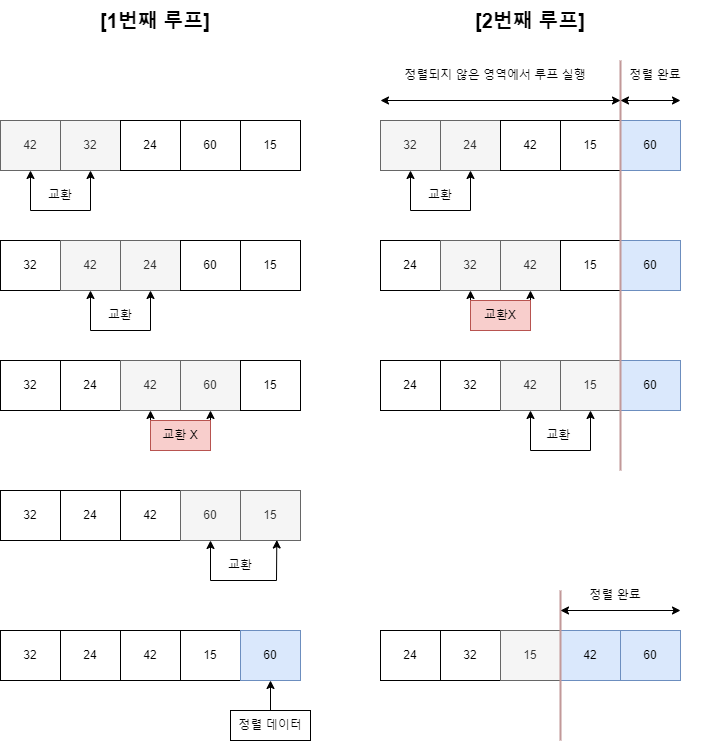

The diagram above was exported from draw.io. Its source (the exported page's mxGraphModel, read from the mxfile embedded in the PNG):
<mxGraphModel dx="2074" dy="1156" grid="1" gridSize="10" guides="1" tooltips="1" connect="1" arrows="1" fold="1" page="1" pageScale="1" pageWidth="827" pageHeight="1169" math="0" shadow="0">
  <root>
    <mxCell id="0" />
    <mxCell id="1" parent="0" />
    <mxCell id="h8211JXezRjqI_0dZ7jD-11" value="" style="group" vertex="1" connectable="0" parent="1">
      <mxGeometry x="40" y="180" width="300" height="90" as="geometry" />
    </mxCell>
    <mxCell id="h8211JXezRjqI_0dZ7jD-1" value="42" style="rounded=0;whiteSpace=wrap;html=1;fillColor=#f5f5f5;fontColor=#333333;strokeColor=#666666;" vertex="1" parent="h8211JXezRjqI_0dZ7jD-11">
      <mxGeometry width="60" height="50" as="geometry" />
    </mxCell>
    <mxCell id="h8211JXezRjqI_0dZ7jD-2" value="32" style="rounded=0;whiteSpace=wrap;html=1;fillColor=#f5f5f5;fontColor=#333333;strokeColor=#666666;" vertex="1" parent="h8211JXezRjqI_0dZ7jD-11">
      <mxGeometry x="60" width="60" height="50" as="geometry" />
    </mxCell>
    <mxCell id="h8211JXezRjqI_0dZ7jD-4" value="24" style="rounded=0;whiteSpace=wrap;html=1;" vertex="1" parent="h8211JXezRjqI_0dZ7jD-11">
      <mxGeometry x="120" width="60" height="50" as="geometry" />
    </mxCell>
    <mxCell id="h8211JXezRjqI_0dZ7jD-5" value="60" style="rounded=0;whiteSpace=wrap;html=1;" vertex="1" parent="h8211JXezRjqI_0dZ7jD-11">
      <mxGeometry x="180" width="60" height="50" as="geometry" />
    </mxCell>
    <mxCell id="h8211JXezRjqI_0dZ7jD-6" value="15" style="rounded=0;whiteSpace=wrap;html=1;" vertex="1" parent="h8211JXezRjqI_0dZ7jD-11">
      <mxGeometry x="240" width="60" height="50" as="geometry" />
    </mxCell>
    <mxCell id="h8211JXezRjqI_0dZ7jD-10" value="" style="endArrow=classic;startArrow=classic;html=1;rounded=0;exitX=0.5;exitY=1;exitDx=0;exitDy=0;entryX=0.5;entryY=1;entryDx=0;entryDy=0;" edge="1" parent="h8211JXezRjqI_0dZ7jD-11" source="h8211JXezRjqI_0dZ7jD-1" target="h8211JXezRjqI_0dZ7jD-2">
      <mxGeometry width="50" height="50" relative="1" as="geometry">
        <mxPoint x="340" y="140" as="sourcePoint" />
        <mxPoint x="390" y="90" as="targetPoint" />
        <Array as="points">
          <mxPoint x="30" y="90" />
          <mxPoint x="90" y="90" />
        </Array>
      </mxGeometry>
    </mxCell>
    <mxCell id="h8211JXezRjqI_0dZ7jD-48" value="교환" style="text;html=1;strokeColor=none;fillColor=none;align=center;verticalAlign=middle;whiteSpace=wrap;rounded=0;" vertex="1" parent="h8211JXezRjqI_0dZ7jD-11">
      <mxGeometry x="30" y="60" width="60" height="30" as="geometry" />
    </mxCell>
    <mxCell id="h8211JXezRjqI_0dZ7jD-57" value="" style="group" vertex="1" connectable="0" parent="1">
      <mxGeometry x="40" y="300" width="300" height="90" as="geometry" />
    </mxCell>
    <mxCell id="h8211JXezRjqI_0dZ7jD-58" value="32" style="rounded=0;whiteSpace=wrap;html=1;" vertex="1" parent="h8211JXezRjqI_0dZ7jD-57">
      <mxGeometry width="60" height="50" as="geometry" />
    </mxCell>
    <mxCell id="h8211JXezRjqI_0dZ7jD-59" value="42" style="rounded=0;whiteSpace=wrap;html=1;fillColor=#f5f5f5;fontColor=#333333;strokeColor=#666666;" vertex="1" parent="h8211JXezRjqI_0dZ7jD-57">
      <mxGeometry x="60" width="60" height="50" as="geometry" />
    </mxCell>
    <mxCell id="h8211JXezRjqI_0dZ7jD-60" value="24" style="rounded=0;whiteSpace=wrap;html=1;fillColor=#f5f5f5;fontColor=#333333;strokeColor=#666666;" vertex="1" parent="h8211JXezRjqI_0dZ7jD-57">
      <mxGeometry x="120" width="60" height="50" as="geometry" />
    </mxCell>
    <mxCell id="h8211JXezRjqI_0dZ7jD-61" value="60" style="rounded=0;whiteSpace=wrap;html=1;" vertex="1" parent="h8211JXezRjqI_0dZ7jD-57">
      <mxGeometry x="180" width="60" height="50" as="geometry" />
    </mxCell>
    <mxCell id="h8211JXezRjqI_0dZ7jD-62" value="15" style="rounded=0;whiteSpace=wrap;html=1;" vertex="1" parent="h8211JXezRjqI_0dZ7jD-57">
      <mxGeometry x="240" width="60" height="50" as="geometry" />
    </mxCell>
    <mxCell id="h8211JXezRjqI_0dZ7jD-63" value="" style="endArrow=classic;startArrow=classic;html=1;rounded=0;exitX=0.5;exitY=1;exitDx=0;exitDy=0;entryX=0.5;entryY=1;entryDx=0;entryDy=0;" edge="1" parent="h8211JXezRjqI_0dZ7jD-57" source="h8211JXezRjqI_0dZ7jD-59" target="h8211JXezRjqI_0dZ7jD-60">
      <mxGeometry width="50" height="50" relative="1" as="geometry">
        <mxPoint x="340" y="140" as="sourcePoint" />
        <mxPoint x="390" y="90" as="targetPoint" />
        <Array as="points">
          <mxPoint x="90" y="90" />
          <mxPoint x="150" y="90" />
        </Array>
      </mxGeometry>
    </mxCell>
    <mxCell id="h8211JXezRjqI_0dZ7jD-64" value="교환" style="text;html=1;strokeColor=none;fillColor=none;align=center;verticalAlign=middle;whiteSpace=wrap;rounded=0;" vertex="1" parent="h8211JXezRjqI_0dZ7jD-57">
      <mxGeometry x="90" y="60" width="60" height="30" as="geometry" />
    </mxCell>
    <mxCell id="h8211JXezRjqI_0dZ7jD-65" value="" style="group" vertex="1" connectable="0" parent="1">
      <mxGeometry x="40" y="420" width="300" height="90" as="geometry" />
    </mxCell>
    <mxCell id="h8211JXezRjqI_0dZ7jD-66" value="32" style="rounded=0;whiteSpace=wrap;html=1;" vertex="1" parent="h8211JXezRjqI_0dZ7jD-65">
      <mxGeometry width="60" height="50" as="geometry" />
    </mxCell>
    <mxCell id="h8211JXezRjqI_0dZ7jD-67" value="24" style="rounded=0;whiteSpace=wrap;html=1;" vertex="1" parent="h8211JXezRjqI_0dZ7jD-65">
      <mxGeometry x="60" width="60" height="50" as="geometry" />
    </mxCell>
    <mxCell id="h8211JXezRjqI_0dZ7jD-68" value="42" style="rounded=0;whiteSpace=wrap;html=1;fillColor=#f5f5f5;fontColor=#333333;strokeColor=#666666;" vertex="1" parent="h8211JXezRjqI_0dZ7jD-65">
      <mxGeometry x="120" width="60" height="50" as="geometry" />
    </mxCell>
    <mxCell id="h8211JXezRjqI_0dZ7jD-69" value="60" style="rounded=0;whiteSpace=wrap;html=1;fillColor=#f5f5f5;fontColor=#333333;strokeColor=#666666;" vertex="1" parent="h8211JXezRjqI_0dZ7jD-65">
      <mxGeometry x="180" width="60" height="50" as="geometry" />
    </mxCell>
    <mxCell id="h8211JXezRjqI_0dZ7jD-70" value="15" style="rounded=0;whiteSpace=wrap;html=1;" vertex="1" parent="h8211JXezRjqI_0dZ7jD-65">
      <mxGeometry x="240" width="60" height="50" as="geometry" />
    </mxCell>
    <mxCell id="h8211JXezRjqI_0dZ7jD-71" value="" style="endArrow=classic;startArrow=classic;html=1;rounded=0;exitX=0.5;exitY=1;exitDx=0;exitDy=0;entryX=0.5;entryY=1;entryDx=0;entryDy=0;" edge="1" parent="h8211JXezRjqI_0dZ7jD-65" source="h8211JXezRjqI_0dZ7jD-68" target="h8211JXezRjqI_0dZ7jD-69">
      <mxGeometry width="50" height="50" relative="1" as="geometry">
        <mxPoint x="340" y="140" as="sourcePoint" />
        <mxPoint x="390" y="90" as="targetPoint" />
        <Array as="points">
          <mxPoint x="150" y="90" />
          <mxPoint x="210" y="90" />
        </Array>
      </mxGeometry>
    </mxCell>
    <mxCell id="h8211JXezRjqI_0dZ7jD-90" value="교환 X" style="text;html=1;strokeColor=#b85450;fillColor=#f8cecc;align=center;verticalAlign=middle;whiteSpace=wrap;rounded=0;" vertex="1" parent="h8211JXezRjqI_0dZ7jD-65">
      <mxGeometry x="150" y="60" width="60" height="30" as="geometry" />
    </mxCell>
    <mxCell id="h8211JXezRjqI_0dZ7jD-73" value="" style="group" vertex="1" connectable="0" parent="1">
      <mxGeometry x="40" y="550" width="300" height="90" as="geometry" />
    </mxCell>
    <mxCell id="h8211JXezRjqI_0dZ7jD-74" value="32" style="rounded=0;whiteSpace=wrap;html=1;" vertex="1" parent="h8211JXezRjqI_0dZ7jD-73">
      <mxGeometry width="60" height="50" as="geometry" />
    </mxCell>
    <mxCell id="h8211JXezRjqI_0dZ7jD-75" value="24" style="rounded=0;whiteSpace=wrap;html=1;" vertex="1" parent="h8211JXezRjqI_0dZ7jD-73">
      <mxGeometry x="60" width="60" height="50" as="geometry" />
    </mxCell>
    <mxCell id="h8211JXezRjqI_0dZ7jD-76" value="42" style="rounded=0;whiteSpace=wrap;html=1;" vertex="1" parent="h8211JXezRjqI_0dZ7jD-73">
      <mxGeometry x="120" width="60" height="50" as="geometry" />
    </mxCell>
    <mxCell id="h8211JXezRjqI_0dZ7jD-77" value="60" style="rounded=0;whiteSpace=wrap;html=1;fillColor=#f5f5f5;fontColor=#333333;strokeColor=#666666;" vertex="1" parent="h8211JXezRjqI_0dZ7jD-73">
      <mxGeometry x="180" width="60" height="50" as="geometry" />
    </mxCell>
    <mxCell id="h8211JXezRjqI_0dZ7jD-78" value="15" style="rounded=0;whiteSpace=wrap;html=1;fillColor=#f5f5f5;fontColor=#333333;strokeColor=#666666;" vertex="1" parent="h8211JXezRjqI_0dZ7jD-73">
      <mxGeometry x="240" width="60" height="50" as="geometry" />
    </mxCell>
    <mxCell id="h8211JXezRjqI_0dZ7jD-79" value="" style="endArrow=classic;startArrow=classic;html=1;rounded=0;entryX=0.605;entryY=0.99;entryDx=0;entryDy=0;entryPerimeter=0;exitX=0.5;exitY=1;exitDx=0;exitDy=0;" edge="1" parent="h8211JXezRjqI_0dZ7jD-73" source="h8211JXezRjqI_0dZ7jD-77" target="h8211JXezRjqI_0dZ7jD-78">
      <mxGeometry width="50" height="50" relative="1" as="geometry">
        <mxPoint x="340" y="140" as="sourcePoint" />
        <mxPoint x="390" y="90" as="targetPoint" />
        <Array as="points">
          <mxPoint x="210" y="90" />
          <mxPoint x="276" y="90" />
        </Array>
      </mxGeometry>
    </mxCell>
    <mxCell id="h8211JXezRjqI_0dZ7jD-80" value="교환" style="text;html=1;strokeColor=none;fillColor=none;align=center;verticalAlign=middle;whiteSpace=wrap;rounded=0;" vertex="1" parent="h8211JXezRjqI_0dZ7jD-73">
      <mxGeometry x="210" y="60" width="60" height="30" as="geometry" />
    </mxCell>
    <mxCell id="h8211JXezRjqI_0dZ7jD-81" value="" style="group" vertex="1" connectable="0" parent="1">
      <mxGeometry x="40" y="690" width="320" height="90" as="geometry" />
    </mxCell>
    <mxCell id="h8211JXezRjqI_0dZ7jD-82" value="32" style="rounded=0;whiteSpace=wrap;html=1;" vertex="1" parent="h8211JXezRjqI_0dZ7jD-81">
      <mxGeometry width="60" height="50" as="geometry" />
    </mxCell>
    <mxCell id="h8211JXezRjqI_0dZ7jD-83" value="24" style="rounded=0;whiteSpace=wrap;html=1;" vertex="1" parent="h8211JXezRjqI_0dZ7jD-81">
      <mxGeometry x="60" width="60" height="50" as="geometry" />
    </mxCell>
    <mxCell id="h8211JXezRjqI_0dZ7jD-84" value="42" style="rounded=0;whiteSpace=wrap;html=1;" vertex="1" parent="h8211JXezRjqI_0dZ7jD-81">
      <mxGeometry x="120" width="60" height="50" as="geometry" />
    </mxCell>
    <mxCell id="h8211JXezRjqI_0dZ7jD-85" value="15" style="rounded=0;whiteSpace=wrap;html=1;" vertex="1" parent="h8211JXezRjqI_0dZ7jD-81">
      <mxGeometry x="180" width="60" height="50" as="geometry" />
    </mxCell>
    <mxCell id="h8211JXezRjqI_0dZ7jD-86" value="60" style="rounded=0;whiteSpace=wrap;html=1;fillColor=#dae8fc;strokeColor=#6c8ebf;" vertex="1" parent="h8211JXezRjqI_0dZ7jD-81">
      <mxGeometry x="240" width="60" height="50" as="geometry" />
    </mxCell>
    <mxCell id="h8211JXezRjqI_0dZ7jD-92" value="정렬 데이터" style="text;html=1;strokeColor=default;fillColor=none;align=center;verticalAlign=middle;whiteSpace=wrap;rounded=0;" vertex="1" parent="1">
      <mxGeometry x="270" y="770" width="80" height="30" as="geometry" />
    </mxCell>
    <mxCell id="h8211JXezRjqI_0dZ7jD-93" value="" style="endArrow=classic;html=1;rounded=0;entryX=0.5;entryY=1;entryDx=0;entryDy=0;" edge="1" parent="1" source="h8211JXezRjqI_0dZ7jD-92" target="h8211JXezRjqI_0dZ7jD-86">
      <mxGeometry width="50" height="50" relative="1" as="geometry">
        <mxPoint x="250" y="670" as="sourcePoint" />
        <mxPoint x="310" y="740" as="targetPoint" />
      </mxGeometry>
    </mxCell>
    <mxCell id="h8211JXezRjqI_0dZ7jD-94" value="&lt;font style=&quot;font-size: 20px;&quot;&gt;&lt;b&gt;[1번째 루프]&lt;/b&gt;&lt;/font&gt;" style="text;html=1;align=center;verticalAlign=middle;whiteSpace=wrap;rounded=0;" vertex="1" parent="1">
      <mxGeometry x="120" y="60" width="150" height="40" as="geometry" />
    </mxCell>
    <mxCell id="h8211JXezRjqI_0dZ7jD-95" value="" style="group" vertex="1" connectable="0" parent="1">
      <mxGeometry x="420" y="180" width="300" height="105" as="geometry" />
    </mxCell>
    <mxCell id="h8211JXezRjqI_0dZ7jD-96" value="32" style="rounded=0;whiteSpace=wrap;html=1;fillColor=#f5f5f5;fontColor=#333333;strokeColor=#666666;" vertex="1" parent="h8211JXezRjqI_0dZ7jD-95">
      <mxGeometry width="60" height="50" as="geometry" />
    </mxCell>
    <mxCell id="h8211JXezRjqI_0dZ7jD-97" value="24" style="rounded=0;whiteSpace=wrap;html=1;fillColor=#f5f5f5;fontColor=#333333;strokeColor=#666666;" vertex="1" parent="h8211JXezRjqI_0dZ7jD-95">
      <mxGeometry x="60" width="60" height="50" as="geometry" />
    </mxCell>
    <mxCell id="h8211JXezRjqI_0dZ7jD-98" value="42" style="rounded=0;whiteSpace=wrap;html=1;" vertex="1" parent="h8211JXezRjqI_0dZ7jD-95">
      <mxGeometry x="120" width="60" height="50" as="geometry" />
    </mxCell>
    <mxCell id="h8211JXezRjqI_0dZ7jD-99" value="15" style="rounded=0;whiteSpace=wrap;html=1;" vertex="1" parent="h8211JXezRjqI_0dZ7jD-95">
      <mxGeometry x="180" width="60" height="50" as="geometry" />
    </mxCell>
    <mxCell id="h8211JXezRjqI_0dZ7jD-100" value="60" style="rounded=0;whiteSpace=wrap;html=1;fillColor=#dae8fc;strokeColor=#6c8ebf;" vertex="1" parent="h8211JXezRjqI_0dZ7jD-95">
      <mxGeometry x="240" width="60" height="50" as="geometry" />
    </mxCell>
    <mxCell id="h8211JXezRjqI_0dZ7jD-101" value="" style="endArrow=classic;startArrow=classic;html=1;rounded=0;exitX=0.5;exitY=1;exitDx=0;exitDy=0;entryX=0.5;entryY=1;entryDx=0;entryDy=0;" edge="1" parent="h8211JXezRjqI_0dZ7jD-95" source="h8211JXezRjqI_0dZ7jD-96" target="h8211JXezRjqI_0dZ7jD-97">
      <mxGeometry width="50" height="50" relative="1" as="geometry">
        <mxPoint x="340" y="140" as="sourcePoint" />
        <mxPoint x="390" y="90" as="targetPoint" />
        <Array as="points">
          <mxPoint x="30" y="90" />
          <mxPoint x="90" y="90" />
        </Array>
      </mxGeometry>
    </mxCell>
    <mxCell id="h8211JXezRjqI_0dZ7jD-102" value="교환" style="text;html=1;strokeColor=none;fillColor=none;align=center;verticalAlign=middle;whiteSpace=wrap;rounded=0;" vertex="1" parent="h8211JXezRjqI_0dZ7jD-95">
      <mxGeometry x="30" y="60" width="60" height="30" as="geometry" />
    </mxCell>
    <mxCell id="h8211JXezRjqI_0dZ7jD-103" value="" style="group" vertex="1" connectable="0" parent="1">
      <mxGeometry x="420" y="300" width="300" height="90" as="geometry" />
    </mxCell>
    <mxCell id="h8211JXezRjqI_0dZ7jD-104" value="24" style="rounded=0;whiteSpace=wrap;html=1;" vertex="1" parent="h8211JXezRjqI_0dZ7jD-103">
      <mxGeometry width="60" height="50" as="geometry" />
    </mxCell>
    <mxCell id="h8211JXezRjqI_0dZ7jD-105" value="32" style="rounded=0;whiteSpace=wrap;html=1;fillColor=#f5f5f5;fontColor=#333333;strokeColor=#666666;" vertex="1" parent="h8211JXezRjqI_0dZ7jD-103">
      <mxGeometry x="60" width="60" height="50" as="geometry" />
    </mxCell>
    <mxCell id="h8211JXezRjqI_0dZ7jD-106" value="42" style="rounded=0;whiteSpace=wrap;html=1;fillColor=#f5f5f5;fontColor=#333333;strokeColor=#666666;" vertex="1" parent="h8211JXezRjqI_0dZ7jD-103">
      <mxGeometry x="120" width="60" height="50" as="geometry" />
    </mxCell>
    <mxCell id="h8211JXezRjqI_0dZ7jD-107" value="15" style="rounded=0;whiteSpace=wrap;html=1;" vertex="1" parent="h8211JXezRjqI_0dZ7jD-103">
      <mxGeometry x="180" width="60" height="50" as="geometry" />
    </mxCell>
    <mxCell id="h8211JXezRjqI_0dZ7jD-108" value="60" style="rounded=0;whiteSpace=wrap;html=1;fillColor=#dae8fc;strokeColor=#6c8ebf;" vertex="1" parent="h8211JXezRjqI_0dZ7jD-103">
      <mxGeometry x="240" width="60" height="50" as="geometry" />
    </mxCell>
    <mxCell id="h8211JXezRjqI_0dZ7jD-109" value="" style="endArrow=classic;startArrow=classic;html=1;rounded=0;exitX=0.5;exitY=1;exitDx=0;exitDy=0;entryX=0.5;entryY=1;entryDx=0;entryDy=0;" edge="1" parent="h8211JXezRjqI_0dZ7jD-103" source="h8211JXezRjqI_0dZ7jD-105" target="h8211JXezRjqI_0dZ7jD-106">
      <mxGeometry width="50" height="50" relative="1" as="geometry">
        <mxPoint x="340" y="140" as="sourcePoint" />
        <mxPoint x="390" y="90" as="targetPoint" />
        <Array as="points">
          <mxPoint x="90" y="90" />
          <mxPoint x="150" y="90" />
        </Array>
      </mxGeometry>
    </mxCell>
    <mxCell id="h8211JXezRjqI_0dZ7jD-110" value="교환X" style="text;html=1;strokeColor=#b85450;fillColor=#f8cecc;align=center;verticalAlign=middle;whiteSpace=wrap;rounded=0;" vertex="1" parent="h8211JXezRjqI_0dZ7jD-103">
      <mxGeometry x="90" y="60" width="60" height="30" as="geometry" />
    </mxCell>
    <mxCell id="h8211JXezRjqI_0dZ7jD-111" value="" style="group" vertex="1" connectable="0" parent="1">
      <mxGeometry x="420" y="420" width="300" height="90" as="geometry" />
    </mxCell>
    <mxCell id="h8211JXezRjqI_0dZ7jD-112" value="24" style="rounded=0;whiteSpace=wrap;html=1;" vertex="1" parent="h8211JXezRjqI_0dZ7jD-111">
      <mxGeometry width="60" height="50" as="geometry" />
    </mxCell>
    <mxCell id="h8211JXezRjqI_0dZ7jD-113" value="32" style="rounded=0;whiteSpace=wrap;html=1;" vertex="1" parent="h8211JXezRjqI_0dZ7jD-111">
      <mxGeometry x="60" width="60" height="50" as="geometry" />
    </mxCell>
    <mxCell id="h8211JXezRjqI_0dZ7jD-114" value="42" style="rounded=0;whiteSpace=wrap;html=1;fillColor=#f5f5f5;fontColor=#333333;strokeColor=#666666;" vertex="1" parent="h8211JXezRjqI_0dZ7jD-111">
      <mxGeometry x="120" width="60" height="50" as="geometry" />
    </mxCell>
    <mxCell id="h8211JXezRjqI_0dZ7jD-115" value="15" style="rounded=0;whiteSpace=wrap;html=1;fillColor=#f5f5f5;fontColor=#333333;strokeColor=#666666;" vertex="1" parent="h8211JXezRjqI_0dZ7jD-111">
      <mxGeometry x="180" width="60" height="50" as="geometry" />
    </mxCell>
    <mxCell id="h8211JXezRjqI_0dZ7jD-116" value="60" style="rounded=0;whiteSpace=wrap;html=1;fillColor=#dae8fc;strokeColor=#6c8ebf;" vertex="1" parent="h8211JXezRjqI_0dZ7jD-111">
      <mxGeometry x="240" width="60" height="50" as="geometry" />
    </mxCell>
    <mxCell id="h8211JXezRjqI_0dZ7jD-117" value="" style="endArrow=classic;startArrow=classic;html=1;rounded=0;exitX=0.5;exitY=1;exitDx=0;exitDy=0;entryX=0.5;entryY=1;entryDx=0;entryDy=0;" edge="1" parent="h8211JXezRjqI_0dZ7jD-111" source="h8211JXezRjqI_0dZ7jD-114" target="h8211JXezRjqI_0dZ7jD-115">
      <mxGeometry width="50" height="50" relative="1" as="geometry">
        <mxPoint x="340" y="140" as="sourcePoint" />
        <mxPoint x="390" y="90" as="targetPoint" />
        <Array as="points">
          <mxPoint x="150" y="90" />
          <mxPoint x="210" y="90" />
        </Array>
      </mxGeometry>
    </mxCell>
    <mxCell id="h8211JXezRjqI_0dZ7jD-118" value="교환&amp;nbsp;" style="text;html=1;strokeColor=none;fillColor=none;align=center;verticalAlign=middle;whiteSpace=wrap;rounded=0;" vertex="1" parent="h8211JXezRjqI_0dZ7jD-111">
      <mxGeometry x="150" y="60" width="60" height="30" as="geometry" />
    </mxCell>
    <mxCell id="h8211JXezRjqI_0dZ7jD-119" value="&lt;font style=&quot;font-size: 20px;&quot;&gt;&lt;b&gt;[2번째 루프]&lt;/b&gt;&lt;/font&gt;" style="text;html=1;align=center;verticalAlign=middle;whiteSpace=wrap;rounded=0;" vertex="1" parent="1">
      <mxGeometry x="495" y="60" width="150" height="40" as="geometry" />
    </mxCell>
    <mxCell id="h8211JXezRjqI_0dZ7jD-121" value="" style="endArrow=none;html=1;rounded=0;strokeWidth=2;strokeColor=#c29999;" edge="1" parent="1">
      <mxGeometry width="50" height="50" relative="1" as="geometry">
        <mxPoint x="660" y="530" as="sourcePoint" />
        <mxPoint x="660" y="120" as="targetPoint" />
      </mxGeometry>
    </mxCell>
    <mxCell id="h8211JXezRjqI_0dZ7jD-124" value="" style="endArrow=classic;startArrow=classic;html=1;rounded=0;" edge="1" parent="1">
      <mxGeometry width="50" height="50" relative="1" as="geometry">
        <mxPoint x="660" y="160" as="sourcePoint" />
        <mxPoint x="720" y="160" as="targetPoint" />
      </mxGeometry>
    </mxCell>
    <mxCell id="h8211JXezRjqI_0dZ7jD-125" value="" style="endArrow=classic;startArrow=classic;html=1;rounded=0;" edge="1" parent="1">
      <mxGeometry width="50" height="50" relative="1" as="geometry">
        <mxPoint x="420" y="160" as="sourcePoint" />
        <mxPoint x="660" y="160" as="targetPoint" />
      </mxGeometry>
    </mxCell>
    <mxCell id="h8211JXezRjqI_0dZ7jD-126" value="정렬되지 않은 영역에서 루프 실행" style="text;html=1;strokeColor=none;fillColor=none;align=center;verticalAlign=middle;whiteSpace=wrap;rounded=0;" vertex="1" parent="1">
      <mxGeometry x="420" y="120" width="230" height="30" as="geometry" />
    </mxCell>
    <mxCell id="h8211JXezRjqI_0dZ7jD-127" value="정렬 완료" style="text;html=1;strokeColor=none;fillColor=none;align=center;verticalAlign=middle;whiteSpace=wrap;rounded=0;" vertex="1" parent="1">
      <mxGeometry x="650" y="120" width="90" height="30" as="geometry" />
    </mxCell>
    <mxCell id="h8211JXezRjqI_0dZ7jD-129" value="" style="group" vertex="1" connectable="0" parent="1">
      <mxGeometry x="420" y="690" width="300" height="90" as="geometry" />
    </mxCell>
    <mxCell id="h8211JXezRjqI_0dZ7jD-130" value="24" style="rounded=0;whiteSpace=wrap;html=1;" vertex="1" parent="h8211JXezRjqI_0dZ7jD-129">
      <mxGeometry width="60" height="50" as="geometry" />
    </mxCell>
    <mxCell id="h8211JXezRjqI_0dZ7jD-131" value="32" style="rounded=0;whiteSpace=wrap;html=1;" vertex="1" parent="h8211JXezRjqI_0dZ7jD-129">
      <mxGeometry x="60" width="60" height="50" as="geometry" />
    </mxCell>
    <mxCell id="h8211JXezRjqI_0dZ7jD-132" value="15" style="rounded=0;whiteSpace=wrap;html=1;fillColor=#f5f5f5;fontColor=#333333;strokeColor=#666666;" vertex="1" parent="h8211JXezRjqI_0dZ7jD-129">
      <mxGeometry x="120" width="60" height="50" as="geometry" />
    </mxCell>
    <mxCell id="h8211JXezRjqI_0dZ7jD-133" value="42" style="rounded=0;whiteSpace=wrap;html=1;fillColor=#dae8fc;strokeColor=#6c8ebf;" vertex="1" parent="h8211JXezRjqI_0dZ7jD-129">
      <mxGeometry x="180" width="60" height="50" as="geometry" />
    </mxCell>
    <mxCell id="h8211JXezRjqI_0dZ7jD-134" value="60" style="rounded=0;whiteSpace=wrap;html=1;fillColor=#dae8fc;strokeColor=#6c8ebf;" vertex="1" parent="h8211JXezRjqI_0dZ7jD-129">
      <mxGeometry x="240" width="60" height="50" as="geometry" />
    </mxCell>
    <mxCell id="h8211JXezRjqI_0dZ7jD-138" value="" style="endArrow=none;html=1;rounded=0;strokeWidth=2;strokeColor=#c29999;" edge="1" parent="h8211JXezRjqI_0dZ7jD-129">
      <mxGeometry width="50" height="50" relative="1" as="geometry">
        <mxPoint x="180" y="110" as="sourcePoint" />
        <mxPoint x="180" y="-40" as="targetPoint" />
      </mxGeometry>
    </mxCell>
    <mxCell id="h8211JXezRjqI_0dZ7jD-139" value="" style="endArrow=classic;startArrow=classic;html=1;rounded=0;" edge="1" parent="1">
      <mxGeometry width="50" height="50" relative="1" as="geometry">
        <mxPoint x="600" y="670" as="sourcePoint" />
        <mxPoint x="720" y="670" as="targetPoint" />
      </mxGeometry>
    </mxCell>
    <mxCell id="h8211JXezRjqI_0dZ7jD-140" value="정렬 완료" style="text;html=1;strokeColor=none;fillColor=none;align=center;verticalAlign=middle;whiteSpace=wrap;rounded=0;" vertex="1" parent="1">
      <mxGeometry x="610" y="640" width="90" height="30" as="geometry" />
    </mxCell>
  </root>
</mxGraphModel>